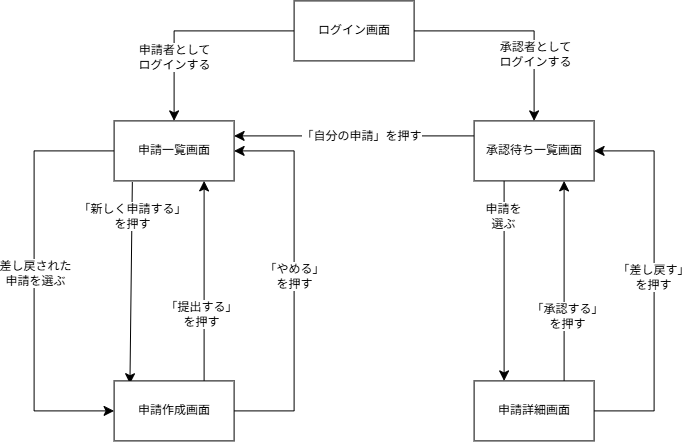

The diagram above was exported from draw.io. Its source (the exported page's mxGraphModel, read from the mxfile embedded in the PNG):
<mxGraphModel dx="1553" dy="1229" grid="1" gridSize="5" guides="1" tooltips="1" connect="1" arrows="1" fold="1" page="0" pageScale="1" pageWidth="827" pageHeight="1169" math="0" shadow="0">
  <root>
    <mxCell id="0" />
    <mxCell id="1" parent="0" />
    <mxCell id="5dRNzuIpgYMKEDCPMk0W-12" edge="1" parent="1" source="5dRNzuIpgYMKEDCPMk0W-1" style="edgeStyle=orthogonalEdgeStyle;rounded=0;orthogonalLoop=1;jettySize=auto;html=1;exitX=0;exitY=0.5;exitDx=0;exitDy=0;entryX=0.5;entryY=0;entryDx=0;entryDy=0;fontSize=12;startSize=8;endSize=8;" target="5dRNzuIpgYMKEDCPMk0W-2">
      <mxGeometry relative="1" as="geometry" />
    </mxCell>
    <mxCell id="5dRNzuIpgYMKEDCPMk0W-13" connectable="0" parent="5dRNzuIpgYMKEDCPMk0W-12" style="edgeLabel;html=1;align=center;verticalAlign=middle;resizable=0;points=[];fontSize=12;" value="申請者として&lt;div&gt;ログインする&lt;/div&gt;" vertex="1">
      <mxGeometry relative="1" x="0.3943" as="geometry">
        <mxPoint as="offset" />
      </mxGeometry>
    </mxCell>
    <mxCell id="5dRNzuIpgYMKEDCPMk0W-14" edge="1" parent="1" source="5dRNzuIpgYMKEDCPMk0W-1" style="edgeStyle=orthogonalEdgeStyle;rounded=0;orthogonalLoop=1;jettySize=auto;html=1;exitX=1;exitY=0.5;exitDx=0;exitDy=0;entryX=0.5;entryY=0;entryDx=0;entryDy=0;fontSize=12;startSize=8;endSize=8;" target="5dRNzuIpgYMKEDCPMk0W-8">
      <mxGeometry relative="1" as="geometry" />
    </mxCell>
    <mxCell id="5dRNzuIpgYMKEDCPMk0W-15" connectable="0" parent="5dRNzuIpgYMKEDCPMk0W-14" style="edgeLabel;html=1;align=center;verticalAlign=middle;resizable=0;points=[];fontSize=12;" value="承認者として&lt;div&gt;ログインする&lt;/div&gt;" vertex="1">
      <mxGeometry relative="1" x="0.3657" y="1" as="geometry">
        <mxPoint as="offset" />
      </mxGeometry>
    </mxCell>
    <mxCell id="5dRNzuIpgYMKEDCPMk0W-1" parent="1" style="whiteSpace=wrap;html=1;" value="ログイン画面" vertex="1">
      <mxGeometry height="60" width="120" x="-40" y="-40" as="geometry" />
    </mxCell>
    <mxCell id="5dRNzuIpgYMKEDCPMk0W-6" edge="1" parent="1" source="5dRNzuIpgYMKEDCPMk0W-2" style="curved=1;rounded=0;orthogonalLoop=1;jettySize=auto;html=1;exitX=0.152;exitY=1.02;exitDx=0;exitDy=0;entryX=0.132;entryY=0.047;entryDx=0;entryDy=0;fontSize=12;startSize=8;endSize=8;exitPerimeter=0;entryPerimeter=0;" target="5dRNzuIpgYMKEDCPMk0W-5">
      <mxGeometry relative="1" as="geometry" />
    </mxCell>
    <mxCell id="5dRNzuIpgYMKEDCPMk0W-7" connectable="0" parent="5dRNzuIpgYMKEDCPMk0W-6" style="edgeLabel;html=1;align=center;verticalAlign=middle;resizable=0;points=[];fontSize=12;" value="「新しく申請する」&lt;div&gt;を押す&lt;/div&gt;" vertex="1">
      <mxGeometry relative="1" x="-0.272" as="geometry">
        <mxPoint y="-39" as="offset" />
      </mxGeometry>
    </mxCell>
    <mxCell id="5dRNzuIpgYMKEDCPMk0W-18" edge="1" parent="1" source="5dRNzuIpgYMKEDCPMk0W-2" style="edgeStyle=orthogonalEdgeStyle;rounded=0;orthogonalLoop=1;jettySize=auto;html=1;exitX=0;exitY=0.5;exitDx=0;exitDy=0;entryX=0;entryY=0.5;entryDx=0;entryDy=0;fontSize=12;startSize=8;endSize=8;" target="5dRNzuIpgYMKEDCPMk0W-5">
      <mxGeometry relative="1" as="geometry">
        <Array as="points">
          <mxPoint x="-300" y="110" />
          <mxPoint x="-300" y="370" />
        </Array>
      </mxGeometry>
    </mxCell>
    <mxCell id="5dRNzuIpgYMKEDCPMk0W-19" connectable="0" parent="5dRNzuIpgYMKEDCPMk0W-18" style="edgeLabel;html=1;align=center;verticalAlign=middle;resizable=0;points=[];fontSize=12;" value="差し戻された&lt;div&gt;申請を選ぶ&lt;/div&gt;" vertex="1">
      <mxGeometry relative="1" x="-0.041" y="1" as="geometry">
        <mxPoint as="offset" />
      </mxGeometry>
    </mxCell>
    <mxCell id="5dRNzuIpgYMKEDCPMk0W-2" parent="1" style="whiteSpace=wrap;html=1;" value="申請一覧画面" vertex="1">
      <mxGeometry height="60" width="120" x="-220" y="80" as="geometry" />
    </mxCell>
    <mxCell id="5dRNzuIpgYMKEDCPMk0W-16" edge="1" parent="1" source="5dRNzuIpgYMKEDCPMk0W-5" style="curved=1;rounded=0;orthogonalLoop=1;jettySize=auto;html=1;exitX=0.75;exitY=0;exitDx=0;exitDy=0;entryX=0.75;entryY=1;entryDx=0;entryDy=0;fontSize=12;startSize=8;endSize=8;" target="5dRNzuIpgYMKEDCPMk0W-2">
      <mxGeometry relative="1" as="geometry" />
    </mxCell>
    <mxCell id="5dRNzuIpgYMKEDCPMk0W-17" connectable="0" parent="5dRNzuIpgYMKEDCPMk0W-16" style="edgeLabel;html=1;align=center;verticalAlign=middle;resizable=0;points=[];fontSize=12;" value="「提出する」&lt;div&gt;を押す&lt;/div&gt;" vertex="1">
      <mxGeometry relative="1" x="-0.334" y="3" as="geometry">
        <mxPoint as="offset" />
      </mxGeometry>
    </mxCell>
    <mxCell id="5dRNzuIpgYMKEDCPMk0W-20" edge="1" parent="1" source="5dRNzuIpgYMKEDCPMk0W-5" style="edgeStyle=orthogonalEdgeStyle;rounded=0;orthogonalLoop=1;jettySize=auto;html=1;exitX=1;exitY=0.5;exitDx=0;exitDy=0;entryX=1;entryY=0.5;entryDx=0;entryDy=0;fontSize=12;startSize=8;endSize=8;" target="5dRNzuIpgYMKEDCPMk0W-2">
      <mxGeometry relative="1" as="geometry">
        <Array as="points">
          <mxPoint x="-40" y="370" />
          <mxPoint x="-40" y="110" />
        </Array>
      </mxGeometry>
    </mxCell>
    <mxCell id="5dRNzuIpgYMKEDCPMk0W-21" connectable="0" parent="5dRNzuIpgYMKEDCPMk0W-20" style="edgeLabel;html=1;align=center;verticalAlign=middle;resizable=0;points=[];fontSize=12;" value="「やめる」&lt;div&gt;を押す&lt;/div&gt;" vertex="1">
      <mxGeometry relative="1" x="-0.0021" y="3" as="geometry">
        <mxPoint x="3" y="-5" as="offset" />
      </mxGeometry>
    </mxCell>
    <mxCell id="5dRNzuIpgYMKEDCPMk0W-5" parent="1" style="whiteSpace=wrap;html=1;" value="申請作成画面" vertex="1">
      <mxGeometry height="60" width="120" x="-220" y="340" as="geometry" />
    </mxCell>
    <mxCell id="5dRNzuIpgYMKEDCPMk0W-22" edge="1" parent="1" source="5dRNzuIpgYMKEDCPMk0W-8" style="edgeStyle=orthogonalEdgeStyle;curved=1;rounded=0;orthogonalLoop=1;jettySize=auto;html=1;exitX=0;exitY=0.25;exitDx=0;exitDy=0;entryX=1;entryY=0.25;entryDx=0;entryDy=0;fontSize=12;startSize=8;endSize=8;" target="5dRNzuIpgYMKEDCPMk0W-2">
      <mxGeometry relative="1" as="geometry" />
    </mxCell>
    <mxCell id="5dRNzuIpgYMKEDCPMk0W-23" connectable="0" parent="5dRNzuIpgYMKEDCPMk0W-22" style="edgeLabel;html=1;align=center;verticalAlign=middle;resizable=0;points=[];fontSize=12;" value="「自分の申請」を押す" vertex="1">
      <mxGeometry relative="1" x="-0.06" as="geometry">
        <mxPoint as="offset" />
      </mxGeometry>
    </mxCell>
    <mxCell id="5dRNzuIpgYMKEDCPMk0W-24" edge="1" parent="1" source="5dRNzuIpgYMKEDCPMk0W-8" style="curved=1;rounded=0;orthogonalLoop=1;jettySize=auto;html=1;exitX=0.25;exitY=1;exitDx=0;exitDy=0;entryX=0.25;entryY=0;entryDx=0;entryDy=0;fontSize=12;startSize=8;endSize=8;" target="5dRNzuIpgYMKEDCPMk0W-10">
      <mxGeometry relative="1" as="geometry" />
    </mxCell>
    <mxCell id="5dRNzuIpgYMKEDCPMk0W-25" connectable="0" parent="5dRNzuIpgYMKEDCPMk0W-24" style="edgeLabel;html=1;align=center;verticalAlign=middle;resizable=0;points=[];fontSize=12;" value="申請を&lt;div&gt;選ぶ&lt;/div&gt;" vertex="1">
      <mxGeometry relative="1" x="-0.496" y="-1" as="geometry">
        <mxPoint y="-15" as="offset" />
      </mxGeometry>
    </mxCell>
    <mxCell id="5dRNzuIpgYMKEDCPMk0W-8" parent="1" style="whiteSpace=wrap;html=1;" value="承認待ち一覧画面" vertex="1">
      <mxGeometry height="60" width="120" x="140" y="80" as="geometry" />
    </mxCell>
    <mxCell id="5dRNzuIpgYMKEDCPMk0W-26" edge="1" parent="1" source="5dRNzuIpgYMKEDCPMk0W-10" style="curved=1;rounded=0;orthogonalLoop=1;jettySize=auto;html=1;exitX=0.75;exitY=0;exitDx=0;exitDy=0;entryX=0.75;entryY=1;entryDx=0;entryDy=0;fontSize=12;startSize=8;endSize=8;" target="5dRNzuIpgYMKEDCPMk0W-8">
      <mxGeometry relative="1" as="geometry" />
    </mxCell>
    <mxCell id="5dRNzuIpgYMKEDCPMk0W-27" connectable="0" parent="5dRNzuIpgYMKEDCPMk0W-26" style="edgeLabel;html=1;align=center;verticalAlign=middle;resizable=0;points=[];fontSize=12;" value="「承認する」&lt;div&gt;を押す&lt;/div&gt;" vertex="1">
      <mxGeometry relative="1" x="-0.004" y="-3" as="geometry">
        <mxPoint y="35" as="offset" />
      </mxGeometry>
    </mxCell>
    <mxCell id="5dRNzuIpgYMKEDCPMk0W-28" edge="1" parent="1" source="5dRNzuIpgYMKEDCPMk0W-10" style="edgeStyle=orthogonalEdgeStyle;rounded=0;orthogonalLoop=1;jettySize=auto;html=1;exitX=1;exitY=0.5;exitDx=0;exitDy=0;entryX=1;entryY=0.5;entryDx=0;entryDy=0;fontSize=12;startSize=8;endSize=8;" target="5dRNzuIpgYMKEDCPMk0W-8">
      <mxGeometry relative="1" as="geometry">
        <Array as="points">
          <mxPoint x="320" y="370" />
          <mxPoint x="320" y="110" />
        </Array>
      </mxGeometry>
    </mxCell>
    <mxCell id="5dRNzuIpgYMKEDCPMk0W-29" connectable="0" parent="5dRNzuIpgYMKEDCPMk0W-28" style="edgeLabel;html=1;align=center;verticalAlign=middle;resizable=0;points=[];fontSize=12;" value="「差し戻す」&lt;div&gt;を押す&lt;/div&gt;" vertex="1">
      <mxGeometry relative="1" x="0.04" y="1" as="geometry">
        <mxPoint y="3" as="offset" />
      </mxGeometry>
    </mxCell>
    <mxCell id="5dRNzuIpgYMKEDCPMk0W-10" parent="1" style="whiteSpace=wrap;html=1;" value="申請詳細画面" vertex="1">
      <mxGeometry height="60" width="120" x="140" y="340" as="geometry" />
    </mxCell>
  </root>
</mxGraphModel>